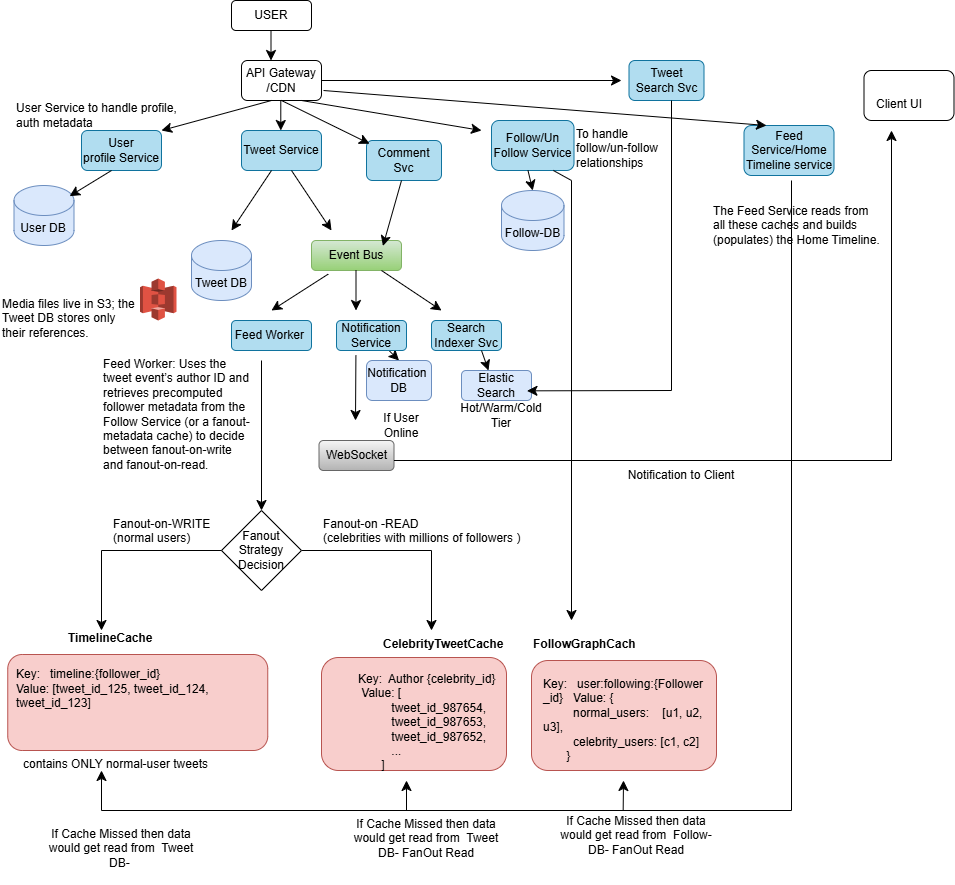

The diagram above was exported from draw.io. Its source (the exported page's mxGraphModel, read from the mxfile embedded in the PNG):
<mxGraphModel dx="1379" dy="503" grid="0" gridSize="10" guides="1" tooltips="1" connect="0" arrows="0" fold="1" page="0" pageScale="1" pageWidth="850" pageHeight="1100" math="0" shadow="0">
  <root>
    <mxCell id="0" />
    <mxCell id="1" parent="0" />
    <mxCell id="2" parent="1" style="rounded=1;whiteSpace=wrap;html=1;" value="" vertex="1">
      <mxGeometry height="50" width="90" x="862.5" y="160" as="geometry" />
    </mxCell>
    <mxCell id="3" parent="1" style="rounded=1;whiteSpace=wrap;html=1;fillColor=#f8cecc;strokeColor=#b85450;" value="" vertex="1">
      <mxGeometry height="110" width="185" x="530" y="750" as="geometry" />
    </mxCell>
    <mxCell id="4" parent="1" style="text;whiteSpace=wrap;" value="Key:   user:following:{Follower _id}   Value: {&#10;         normal_users:    [u1, u2, u3],&#10;         celebrity_users: [c1, c2]&#10;       }&#10;" vertex="1">
      <mxGeometry height="61" width="170" x="540" y="760" as="geometry" />
    </mxCell>
    <mxCell id="5" parent="1" style="rounded=1;whiteSpace=wrap;html=1;fillColor=#f8cecc;strokeColor=#b85450;" value="" vertex="1">
      <mxGeometry height="113" width="185" x="320" y="747" as="geometry" />
    </mxCell>
    <mxCell id="6" parent="1" style="rounded=1;whiteSpace=wrap;html=1;fillColor=#f8cecc;strokeColor=#b85450;" value="" vertex="1">
      <mxGeometry height="96" width="260" x="6.25" y="744" as="geometry" />
    </mxCell>
    <mxCell id="7" parent="1" style="rounded=1;whiteSpace=wrap;html=1;" value="USER" vertex="1">
      <mxGeometry height="30" width="80" x="230" y="90" as="geometry" />
    </mxCell>
    <mxCell id="8" edge="1" parent="1" style="endArrow=classic;html=1;rounded=0;fontSize=12;startSize=8;endSize=8;curved=1;" value="">
      <mxGeometry height="50" relative="1" width="50" as="geometry">
        <mxPoint x="269.5" y="120" as="sourcePoint" />
        <mxPoint x="269.5" y="150" as="targetPoint" />
      </mxGeometry>
    </mxCell>
    <mxCell id="9" parent="1" style="rounded=1;whiteSpace=wrap;html=1;" value="API Gateway /CDN" vertex="1">
      <mxGeometry height="40" width="80" x="240" y="150" as="geometry" />
    </mxCell>
    <mxCell id="10" parent="1" style="rounded=1;whiteSpace=wrap;html=1;fillColor=#b1ddf0;strokeColor=#10739e;" value="Tweet Service" vertex="1">
      <mxGeometry height="40" width="80" x="240" y="220" as="geometry" />
    </mxCell>
    <mxCell id="11" edge="1" parent="1" style="endArrow=classic;html=1;rounded=0;fontSize=12;startSize=8;endSize=8;curved=1;flowAnimation=0;" value="">
      <mxGeometry height="50" relative="1" width="50" as="geometry">
        <mxPoint x="279.29" y="190" as="sourcePoint" />
        <mxPoint x="279.29" y="220" as="targetPoint" />
      </mxGeometry>
    </mxCell>
    <mxCell id="12" parent="1" style="rounded=1;whiteSpace=wrap;html=1;fillColor=#d5e8d4;gradientColor=#97d077;strokeColor=#82b366;" value="Event Bus" vertex="1">
      <mxGeometry height="30" width="90" x="310" y="330" as="geometry" />
    </mxCell>
    <mxCell id="13" parent="1" style="rounded=1;whiteSpace=wrap;html=1;fillColor=#b1ddf0;strokeColor=#10739e;" value="Feed Worker&amp;nbsp;" vertex="1">
      <mxGeometry height="30" width="80" x="230" y="410" as="geometry" />
    </mxCell>
    <mxCell id="14" edge="1" parent="1" source="15" style="edgeStyle=none;curved=1;rounded=0;orthogonalLoop=1;jettySize=auto;html=1;exitX=0.75;exitY=1;exitDx=0;exitDy=0;entryX=0.5;entryY=0;entryDx=0;entryDy=0;fontSize=12;startSize=8;endSize=8;" target="22">
      <mxGeometry relative="1" as="geometry" />
    </mxCell>
    <mxCell id="15" parent="1" style="rounded=1;whiteSpace=wrap;html=1;fillColor=#b1ddf0;strokeColor=#10739e;" value="Notification Service" vertex="1">
      <mxGeometry height="30" width="70" x="335" y="410" as="geometry" />
    </mxCell>
    <mxCell id="16" parent="1" style="rounded=1;whiteSpace=wrap;html=1;fillColor=#b1ddf0;strokeColor=#10739e;" value="Search Indexer Svc" vertex="1">
      <mxGeometry height="30" width="70" x="430" y="410" as="geometry" />
    </mxCell>
    <mxCell id="17" edge="1" parent="1" source="12" style="endArrow=classic;html=1;rounded=0;fontSize=12;startSize=8;endSize=8;curved=1;exitX=0.186;exitY=1.12;exitDx=0;exitDy=0;exitPerimeter=0;" value="">
      <mxGeometry height="50" relative="1" width="50" as="geometry">
        <mxPoint x="330" y="370" as="sourcePoint" />
        <mxPoint x="270" y="400" as="targetPoint" />
      </mxGeometry>
    </mxCell>
    <mxCell id="18" edge="1" parent="1" style="endArrow=classic;html=1;rounded=0;fontSize=12;startSize=8;endSize=8;curved=1;exitX=0.186;exitY=1.12;exitDx=0;exitDy=0;exitPerimeter=0;" value="">
      <mxGeometry height="50" relative="1" width="50" as="geometry">
        <mxPoint x="354.5" y="360" as="sourcePoint" />
        <mxPoint x="354.5" y="400" as="targetPoint" />
      </mxGeometry>
    </mxCell>
    <mxCell id="19" edge="1" parent="1" style="endArrow=classic;html=1;rounded=0;fontSize=12;startSize=8;endSize=8;curved=1;exitX=0.186;exitY=1.12;exitDx=0;exitDy=0;exitPerimeter=0;" value="">
      <mxGeometry height="50" relative="1" width="50" as="geometry">
        <mxPoint x="380" y="360" as="sourcePoint" />
        <mxPoint x="440" y="400" as="targetPoint" />
      </mxGeometry>
    </mxCell>
    <mxCell id="20" edge="1" parent="1" style="endArrow=classic;html=1;rounded=0;fontSize=12;startSize=8;endSize=8;curved=1;exitX=0.186;exitY=1.12;exitDx=0;exitDy=0;exitPerimeter=0;" value="">
      <mxGeometry height="50" relative="1" width="50" as="geometry">
        <mxPoint x="354.41" y="445" as="sourcePoint" />
        <mxPoint x="354" y="510" as="targetPoint" />
      </mxGeometry>
    </mxCell>
    <mxCell id="21" parent="1" style="rounded=1;whiteSpace=wrap;html=1;fillColor=#f5f5f5;gradientColor=#b3b3b3;strokeColor=#666666;" value="WebSocket" vertex="1">
      <mxGeometry height="30" width="75" x="317.5" y="530" as="geometry" />
    </mxCell>
    <mxCell id="22" parent="1" style="rounded=1;whiteSpace=wrap;html=1;fillColor=#dae8fc;strokeColor=#6c8ebf;" value="&lt;font&gt;Notification&amp;nbsp;&lt;/font&gt;&lt;div&gt;&lt;font&gt;DB&lt;/font&gt;&lt;/div&gt;" vertex="1">
      <mxGeometry height="40" width="65" x="365" y="450" as="geometry" />
    </mxCell>
    <mxCell id="23" parent="1" style="rounded=1;whiteSpace=wrap;html=1;fillColor=#dae8fc;strokeColor=#6c8ebf;" value="&lt;font&gt;Elastic Search&lt;/font&gt;" vertex="1">
      <mxGeometry height="30" width="70" x="460" y="460" as="geometry" />
    </mxCell>
    <mxCell id="24" edge="1" parent="1" style="edgeStyle=none;curved=1;rounded=0;orthogonalLoop=1;jettySize=auto;html=1;exitX=0.75;exitY=1;exitDx=0;exitDy=0;entryX=0.5;entryY=0;entryDx=0;entryDy=0;fontSize=12;startSize=8;endSize=8;">
      <mxGeometry relative="1" as="geometry">
        <mxPoint x="480" y="440" as="sourcePoint" />
        <mxPoint x="487" y="460" as="targetPoint" />
      </mxGeometry>
    </mxCell>
    <mxCell id="25" edge="1" parent="1" style="endArrow=classic;html=1;rounded=0;fontSize=12;startSize=8;endSize=8;curved=1;" value="">
      <mxGeometry height="50" relative="1" width="50" as="geometry">
        <mxPoint x="260" y="450" as="sourcePoint" />
        <mxPoint x="260" y="600" as="targetPoint" />
      </mxGeometry>
    </mxCell>
    <mxCell id="26" parent="1" style="text;whiteSpace=wrap;" value="Feed Worker: Uses the tweet event’s author ID and retrieves precomputed follower metadata from the Follow Service (or a fanout-metadata cache) to decide between fanout-on-write and fanout-on-read." vertex="1">
      <mxGeometry height="130" width="150" x="100" y="440" as="geometry" />
    </mxCell>
    <mxCell id="27" edge="1" parent="1" source="28" style="edgeStyle=none;curved=0;rounded=0;orthogonalLoop=1;jettySize=auto;html=1;fontSize=12;startSize=8;endSize=8;">
      <mxGeometry relative="1" as="geometry">
        <Array as="points">
          <mxPoint x="430" y="640" />
        </Array>
        <mxPoint x="430" y="720" as="targetPoint" />
      </mxGeometry>
    </mxCell>
    <mxCell id="28" parent="1" style="rhombus;whiteSpace=wrap;html=1;" value="Fanout Strategy Decision" vertex="1">
      <mxGeometry height="80" width="80" x="220" y="600" as="geometry" />
    </mxCell>
    <mxCell id="29" edge="1" parent="1" style="endArrow=classic;html=1;rounded=0;fontSize=12;startSize=8;endSize=8;curved=0;exitX=0.186;exitY=1.12;exitDx=0;exitDy=0;exitPerimeter=0;" value="">
      <mxGeometry height="50" relative="1" width="50" as="geometry">
        <Array as="points">
          <mxPoint x="100" y="640" />
        </Array>
        <mxPoint x="220" y="640" as="sourcePoint" />
        <mxPoint x="100" y="720" as="targetPoint" />
      </mxGeometry>
    </mxCell>
    <mxCell id="30" parent="1" style="text;whiteSpace=wrap;" value="Fanout-on-WRITE&#10;(normal users)" vertex="1">
      <mxGeometry height="40" width="100" x="110" y="600" as="geometry" />
    </mxCell>
    <mxCell id="31" parent="1" style="text;whiteSpace=wrap;" value="Fanout-on -READ&#10;(celebrities with millions of followers )" vertex="1">
      <mxGeometry height="40" width="220" x="320" y="600" as="geometry" />
    </mxCell>
    <mxCell id="32" parent="1" style="text;whiteSpace=wrap;" value="&#10;Key:   timeline:{follower_id}&#10;Value: [tweet_id_125, tweet_id_124, &#10;tweet_id_123]&#10;" vertex="1">
      <mxGeometry height="77" width="287.5" x="12.5" y="735.5" as="geometry" />
    </mxCell>
    <mxCell id="33" parent="1" style="shape=cylinder3;whiteSpace=wrap;html=1;boundedLbl=1;backgroundOutline=1;size=15;fillColor=#dae8fc;strokeColor=#6c8ebf;" value="Tweet DB" vertex="1">
      <mxGeometry height="60" width="60" x="190" y="330" as="geometry" />
    </mxCell>
    <mxCell id="34" parent="1" style="text;whiteSpace=wrap;" value="Key:  Author {celebrity_id}     Value: [&#10;          tweet_id_987654,&#10;          tweet_id_987653,&#10;          tweet_id_987652,&#10;          ...&#10;       ]&#10;" vertex="1">
      <mxGeometry height="85" width="150" x="355" y="755" as="geometry" />
    </mxCell>
    <mxCell id="35" parent="1" style="rounded=1;whiteSpace=wrap;html=1;fillColor=#b1ddf0;strokeColor=#10739e;" value="&lt;div&gt;&lt;br&gt;&lt;/div&gt;User profile&amp;nbsp;Service&lt;div&gt;&lt;br&gt;&lt;/div&gt;" vertex="1">
      <mxGeometry height="40" width="80" x="80" y="220" as="geometry" />
    </mxCell>
    <mxCell id="36" parent="1" style="shape=cylinder3;whiteSpace=wrap;html=1;boundedLbl=1;backgroundOutline=1;size=15;fillColor=#dae8fc;strokeColor=#6c8ebf;" value="User DB" vertex="1">
      <mxGeometry height="60" width="60" x="12.5" y="275" as="geometry" />
    </mxCell>
    <mxCell id="37" edge="1" parent="1" style="endArrow=classic;html=1;rounded=0;fontSize=12;startSize=8;endSize=8;curved=1;entryX=0.927;entryY=0.177;entryDx=0;entryDy=0;entryPerimeter=0;" target="36" value="">
      <mxGeometry height="50" relative="1" width="50" as="geometry">
        <mxPoint x="110" y="260" as="sourcePoint" />
        <mxPoint x="110" y="290" as="targetPoint" />
      </mxGeometry>
    </mxCell>
    <mxCell id="38" edge="1" parent="1" style="endArrow=classic;html=1;rounded=0;fontSize=12;startSize=8;endSize=8;curved=1;entryX=1;entryY=0;entryDx=0;entryDy=0;flowAnimation=0;" target="35" value="">
      <mxGeometry height="50" relative="1" width="50" as="geometry">
        <mxPoint x="270" y="190" as="sourcePoint" />
        <mxPoint x="320" y="140" as="targetPoint" />
      </mxGeometry>
    </mxCell>
    <mxCell id="39" parent="1" style="text;html=1;align=left;verticalAlign=middle;whiteSpace=wrap;rounded=0;" value="&lt;div style=&quot;&quot;&gt;User Service to handle profile, auth metadata&lt;/div&gt;" vertex="1">
      <mxGeometry height="30" width="170" x="12.5" y="190" as="geometry" />
    </mxCell>
    <mxCell id="40" parent="1" style="text;whiteSpace=wrap;fontStyle=1" value="CelebrityTweetCache" vertex="1">
      <mxGeometry height="27" width="135" x="380" y="720" as="geometry" />
    </mxCell>
    <mxCell id="41" parent="1" style="rounded=1;whiteSpace=wrap;html=1;fillColor=#b1ddf0;strokeColor=#10739e;" value="Follow/Un Follow Service" vertex="1">
      <mxGeometry height="50" width="82.5" x="490" y="210" as="geometry" />
    </mxCell>
    <mxCell id="42" edge="1" parent="1" source="9" style="endArrow=classic;html=1;rounded=0;fontSize=12;startSize=8;endSize=8;curved=1;exitX=0.75;exitY=1;exitDx=0;exitDy=0;flowAnimation=0;" value="">
      <mxGeometry height="50" relative="1" width="50" as="geometry">
        <mxPoint x="320" y="200" as="sourcePoint" />
        <mxPoint x="480" y="220" as="targetPoint" />
      </mxGeometry>
    </mxCell>
    <mxCell id="43" parent="1" style="shape=cylinder3;whiteSpace=wrap;html=1;boundedLbl=1;backgroundOutline=1;size=15;fillColor=#dae8fc;strokeColor=#6c8ebf;" value="Follow-DB" vertex="1">
      <mxGeometry height="60" width="62.5" x="500" y="280" as="geometry" />
    </mxCell>
    <mxCell id="44" edge="1" parent="1" style="endArrow=classic;html=1;rounded=0;fontSize=12;startSize=8;endSize=8;curved=1;entryX=0.5;entryY=0;entryDx=0;entryDy=0;entryPerimeter=0;" target="43" value="">
      <mxGeometry height="50" relative="1" width="50" as="geometry">
        <mxPoint x="526.5" y="260" as="sourcePoint" />
        <mxPoint x="612.5" y="240" as="targetPoint" />
      </mxGeometry>
    </mxCell>
    <mxCell id="45" edge="1" parent="1" source="41" style="endArrow=classic;html=1;rounded=0;fontSize=12;startSize=8;endSize=8;curved=0;exitX=0.75;exitY=1;exitDx=0;exitDy=0;" value="">
      <mxGeometry height="50" relative="1" width="50" as="geometry">
        <Array as="points">
          <mxPoint x="570" y="270" />
        </Array>
        <mxPoint x="440" y="290" as="sourcePoint" />
        <mxPoint x="570" y="710" as="targetPoint" />
      </mxGeometry>
    </mxCell>
    <mxCell id="46" parent="1" style="text;whiteSpace=wrap;rounded=1;fontStyle=1" value="FollowGraphCach " vertex="1">
      <mxGeometry height="40" width="130" x="530" y="720" as="geometry" />
    </mxCell>
    <mxCell id="47" parent="1" style="text;whiteSpace=wrap;fontStyle=1" value="TimelineCache" vertex="1">
      <mxGeometry height="40" width="110" x="65" y="713.5" as="geometry" />
    </mxCell>
    <mxCell id="48" parent="1" style="text;html=1;align=center;verticalAlign=middle;whiteSpace=wrap;rounded=0;" value="If User Online" vertex="1">
      <mxGeometry height="30" width="60" x="370" y="500" as="geometry" />
    </mxCell>
    <mxCell id="49" parent="1" style="rounded=1;whiteSpace=wrap;html=1;fillColor=#b1ddf0;strokeColor=#10739e;" value="Feed Service/Home Timeline service" vertex="1">
      <mxGeometry height="50" width="90" x="742.5" y="215" as="geometry" />
    </mxCell>
    <mxCell id="50" parent="1" style="text;html=1;align=left;verticalAlign=middle;whiteSpace=wrap;rounded=0;" value="&lt;div style=&quot;&quot;&gt;The Feed Service reads from all these caches and builds (populates) the Home Timeline.&lt;/div&gt;" vertex="1">
      <mxGeometry height="50" width="170" x="710" y="290" as="geometry" />
    </mxCell>
    <mxCell id="51" edge="1" parent="1" style="endArrow=classic;html=1;rounded=0;fontSize=12;startSize=8;endSize=8;curved=0;" value="">
      <mxGeometry height="50" relative="1" width="50" as="geometry">
        <Array as="points">
          <mxPoint x="790" y="900" />
          <mxPoint x="100" y="900" />
        </Array>
        <mxPoint x="790" y="270" as="sourcePoint" />
        <mxPoint x="100" y="860" as="targetPoint" />
      </mxGeometry>
    </mxCell>
    <mxCell id="52" edge="1" parent="1" style="endArrow=classic;html=1;rounded=0;fontSize=12;startSize=8;endSize=8;curved=1;" value="">
      <mxGeometry height="50" relative="1" width="50" as="geometry">
        <mxPoint x="405" y="900" as="sourcePoint" />
        <mxPoint x="405" y="870" as="targetPoint" />
      </mxGeometry>
    </mxCell>
    <mxCell id="53" edge="1" parent="1" style="endArrow=classic;html=1;rounded=0;fontSize=12;startSize=8;endSize=8;curved=1;" value="">
      <mxGeometry height="50" relative="1" width="50" as="geometry">
        <mxPoint x="621.67" y="900" as="sourcePoint" />
        <mxPoint x="622" y="870" as="targetPoint" />
      </mxGeometry>
    </mxCell>
    <mxCell id="54" edge="1" parent="1" style="endArrow=classic;html=1;rounded=0;fontSize=12;startSize=8;endSize=8;curved=1;exitX=0.75;exitY=1;exitDx=0;exitDy=0;entryX=0.25;entryY=0;entryDx=0;entryDy=0;flowAnimation=0;" target="49" value="">
      <mxGeometry height="50" relative="1" width="50" as="geometry">
        <mxPoint x="322" y="180" as="sourcePoint" />
        <mxPoint x="430" y="200" as="targetPoint" />
      </mxGeometry>
    </mxCell>
    <mxCell id="55" edge="1" parent="1" style="endArrow=classic;html=1;rounded=0;fontSize=12;startSize=8;endSize=8;curved=0;" value="">
      <mxGeometry height="50" relative="1" width="50" as="geometry">
        <Array as="points">
          <mxPoint x="890" y="550" />
        </Array>
        <mxPoint x="392.5" y="550" as="sourcePoint" />
        <mxPoint x="890" y="220" as="targetPoint" />
      </mxGeometry>
    </mxCell>
    <mxCell id="56" parent="1" style="text;whiteSpace=wrap;" value="Client UI" vertex="1">
      <mxGeometry height="20" width="70" x="872.5" y="180" as="geometry" />
    </mxCell>
    <mxCell id="57" parent="1" style="text;whiteSpace=wrap;" value="contains ONLY normal-user tweets" vertex="1">
      <mxGeometry height="40" width="220" x="20" y="840" as="geometry" />
    </mxCell>
    <mxCell id="58" parent="1" style="text;whiteSpace=wrap;html=1;" value="To handle&lt;div&gt;follow/un-follow relationships&lt;/div&gt;" vertex="1">
      <mxGeometry height="40" width="107.5" x="572.5" y="210" as="geometry" />
    </mxCell>
    <mxCell id="59" parent="1" style="text;html=1;whiteSpace=wrap;strokeColor=none;fillColor=none;align=center;verticalAlign=middle;rounded=0;" value="Notification to Client" vertex="1">
      <mxGeometry height="30" width="140" x="610" y="550" as="geometry" />
    </mxCell>
    <mxCell id="60" parent="1" style="text;html=1;whiteSpace=wrap;strokeColor=none;fillColor=none;align=center;verticalAlign=middle;rounded=0;" value="If Cache Missed then data would get read from&amp;nbsp; Follow-DB- FanOut Read" vertex="1">
      <mxGeometry height="30" width="160" x="555" y="910" as="geometry" />
    </mxCell>
    <mxCell id="61" parent="1" style="text;html=1;whiteSpace=wrap;strokeColor=none;fillColor=none;align=center;verticalAlign=middle;rounded=0;" value="If Cache Missed then data would get read from&amp;nbsp; Tweet DB- FanOut Read&lt;div&gt;&lt;br&gt;&lt;/div&gt;" vertex="1">
      <mxGeometry height="30" width="160" x="345" y="920" as="geometry" />
    </mxCell>
    <mxCell id="62" parent="1" style="rounded=1;whiteSpace=wrap;html=1;fillColor=#b1ddf0;strokeColor=#10739e;" value="Comment Svc" vertex="1">
      <mxGeometry height="40" width="75" x="365" y="230" as="geometry" />
    </mxCell>
    <mxCell id="63" edge="1" parent="1" style="endArrow=classic;html=1;rounded=0;fontSize=12;startSize=8;endSize=8;curved=1;entryX=0.041;entryY=0.081;entryDx=0;entryDy=0;entryPerimeter=0;flowAnimation=0;" target="62" value="">
      <mxGeometry height="50" relative="1" width="50" as="geometry">
        <mxPoint x="280" y="190" as="sourcePoint" />
        <mxPoint x="330" y="140" as="targetPoint" />
      </mxGeometry>
    </mxCell>
    <mxCell id="64" edge="1" parent="1" style="endArrow=classic;html=1;rounded=0;fontSize=12;startSize=8;endSize=8;curved=1;entryX=0.794;entryY=0.181;entryDx=0;entryDy=0;entryPerimeter=0;" target="12" value="">
      <mxGeometry height="50" relative="1" width="50" as="geometry">
        <mxPoint x="400" y="270" as="sourcePoint" />
        <mxPoint x="450" y="220" as="targetPoint" />
      </mxGeometry>
    </mxCell>
    <mxCell id="65" edge="1" parent="1" style="endArrow=classic;html=1;rounded=0;fontSize=12;startSize=8;endSize=8;curved=1;" value="">
      <mxGeometry height="50" relative="1" width="50" as="geometry">
        <mxPoint x="270" y="260" as="sourcePoint" />
        <mxPoint x="230" y="320" as="targetPoint" />
      </mxGeometry>
    </mxCell>
    <mxCell id="66" edge="1" parent="1" source="10" style="endArrow=classic;html=1;rounded=0;fontSize=12;startSize=8;endSize=8;curved=1;exitX=0.625;exitY=1;exitDx=0;exitDy=0;exitPerimeter=0;" value="">
      <mxGeometry height="50" relative="1" width="50" as="geometry">
        <mxPoint x="270" y="280" as="sourcePoint" />
        <mxPoint x="330" y="320" as="targetPoint" />
      </mxGeometry>
    </mxCell>
    <mxCell id="67" parent="1" style="rounded=1;whiteSpace=wrap;html=1;fillColor=#b1ddf0;strokeColor=#10739e;" value="Tweet Search Svc" vertex="1">
      <mxGeometry height="40" width="75" x="627.5" y="150" as="geometry" />
    </mxCell>
    <mxCell id="68" edge="1" parent="1" style="endArrow=classic;html=1;rounded=0;fontSize=12;startSize=8;endSize=8;curved=1;flowAnimation=0;" value="">
      <mxGeometry height="50" relative="1" width="50" as="geometry">
        <mxPoint x="320" y="170" as="sourcePoint" />
        <mxPoint x="620" y="170" as="targetPoint" />
      </mxGeometry>
    </mxCell>
    <mxCell id="69" edge="1" parent="1" style="endArrow=classic;html=1;rounded=0;fontSize=12;startSize=8;endSize=8;curved=0;entryX=0.935;entryY=0.678;entryDx=0;entryDy=0;entryPerimeter=0;" target="23" value="">
      <mxGeometry height="50" relative="1" width="50" as="geometry">
        <Array as="points">
          <mxPoint x="670" y="480" />
        </Array>
        <mxPoint x="670" y="190" as="sourcePoint" />
        <mxPoint x="670" y="490" as="targetPoint" />
      </mxGeometry>
    </mxCell>
    <mxCell id="70" parent="1" style="outlineConnect=0;dashed=0;verticalLabelPosition=bottom;verticalAlign=top;align=center;html=1;shape=mxgraph.aws3.s3;fillColor=#E05243;gradientColor=none;" value="" vertex="1">
      <mxGeometry height="42" width="36.5" x="138.5" y="368" as="geometry" />
    </mxCell>
    <mxCell id="71" parent="1" style="text;whiteSpace=wrap;" value="Media files live in S3; the Tweet DB stores only their references." vertex="1">
      <mxGeometry height="38.5" width="140" x="-1.5" y="380" as="geometry" />
    </mxCell>
    <mxCell id="72" parent="1" style="text;html=1;whiteSpace=wrap;strokeColor=none;fillColor=none;align=center;verticalAlign=middle;rounded=0;" value="If Cache Missed then data would get read from&amp;nbsp; Tweet DB-&amp;nbsp;&lt;div&gt;&lt;br&gt;&lt;/div&gt;" vertex="1">
      <mxGeometry height="30" width="160" x="40" y="930" as="geometry" />
    </mxCell>
    <mxCell id="73" parent="1" style="text;html=1;whiteSpace=wrap;strokeColor=none;fillColor=none;align=center;verticalAlign=middle;rounded=0;" value="Hot/Warm/Cold Tier" vertex="1">
      <mxGeometry height="30" width="60" x="470" y="490" as="geometry" />
    </mxCell>
  </root>
</mxGraphModel>